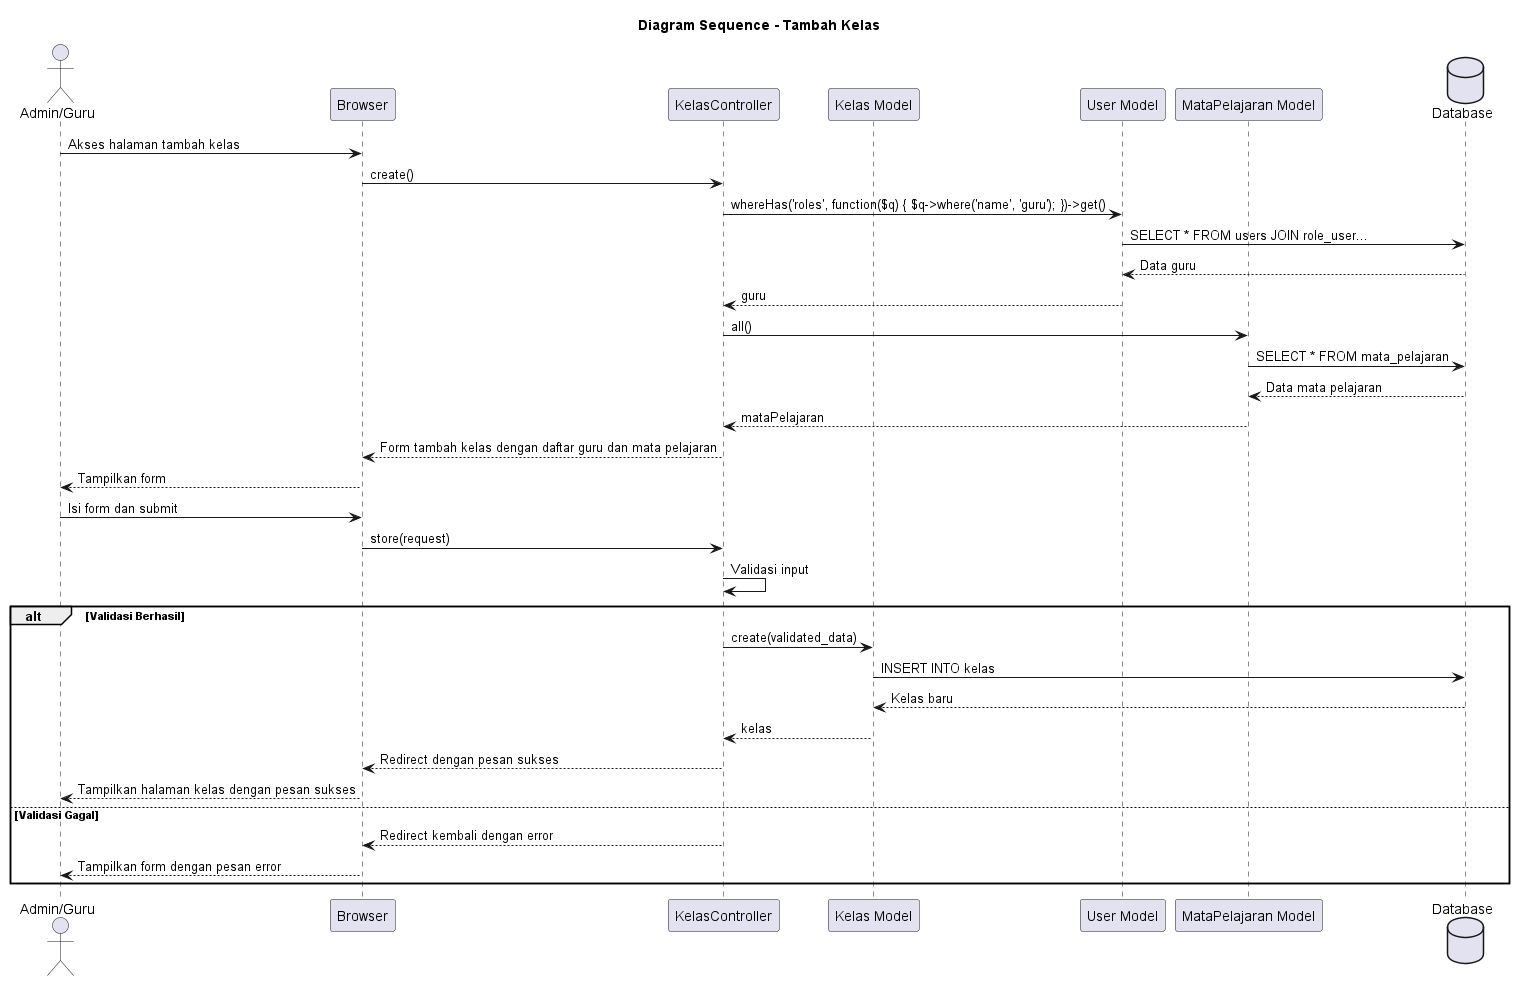

The diagram above was rendered by PlantUML. Its source (embedded in the PNG):
@startuml Tambah Kelas - Diagram Sequence
title Diagram Sequence - Tambah Kelas

actor "Admin/Guru" as Admin
participant "Browser" as Browser
participant "KelasController" as Controller
participant "Kelas Model" as Kelas
participant "User Model" as User
participant "MataPelajaran Model" as MataPelajaran
database "Database" as DB

Admin -> Browser: Akses halaman tambah kelas
Browser -> Controller: create()
Controller -> User: whereHas('roles', function($q) { $q->where('name', 'guru'); })->get()
User -> DB: SELECT * FROM users JOIN role_user...
DB --> User: Data guru
User --> Controller: guru

Controller -> MataPelajaran: all()
MataPelajaran -> DB: SELECT * FROM mata_pelajaran
DB --> MataPelajaran: Data mata pelajaran
MataPelajaran --> Controller: mataPelajaran

Controller --> Browser: Form tambah kelas dengan daftar guru dan mata pelajaran
Browser --> Admin: Tampilkan form

Admin -> Browser: Isi form dan submit
Browser -> Controller: store(request)
Controller -> Controller: Validasi input

alt Validasi Berhasil
    Controller -> Kelas: create(validated_data)
    Kelas -> DB: INSERT INTO kelas
    DB --> Kelas: Kelas baru
    Kelas --> Controller: kelas
    
    Controller --> Browser: Redirect dengan pesan sukses
    Browser --> Admin: Tampilkan halaman kelas dengan pesan sukses
else Validasi Gagal
    Controller --> Browser: Redirect kembali dengan error
    Browser --> Admin: Tampilkan form dengan pesan error
end

@enduml